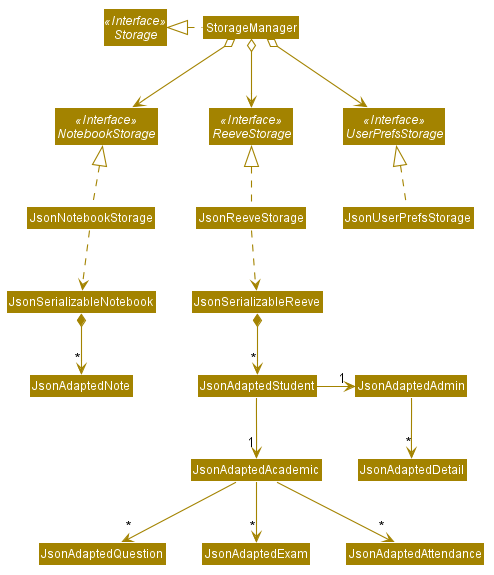

The diagram above was rendered by PlantUML. Its source (embedded in the PNG):
@startuml








skinparam BackgroundColor #FFFFFFF

skinparam Shadowing false

skinparam Class {
    FontColor #FFFFFF
    BorderThickness 1
    BorderColor #FFFFFF
    StereotypeFontColor #FFFFFF
    FontName Arial
}

skinparam Actor {
    BorderColor #000000
    Color #000000
    FontName Arial
}

skinparam Sequence {
    MessageAlign center
    BoxFontSize 15
    BoxPadding 0
    BoxFontColor #FFFFFF
    FontName Arial
}

skinparam Participant {
    FontColor #FFFFFFF
    Padding 20
}

skinparam MinClassWidth 50
skinparam ParticipantPadding 10
skinparam Shadowing false
skinparam DefaultTextAlignment center
skinparam packageStyle Rectangle

hide footbox
hide members
hide circle
skinparam arrowThickness 1.1
skinparam arrowColor #A38300
skinparam classBackgroundColor #A38300

Interface Storage <<Interface>>
Interface UserPrefsStorage <<Interface>>
Interface ReeveStorage <<Interface>>
Interface NotebookStorage <<Interface>>

Class StorageManager
Class JsonUserPrefsStorage
Class JsonReeveStorage
Class JsonNotebookStorage

StorageManager .left.|> Storage
StorageManager o--> ReeveStorage
StorageManager o--> NotebookStorage
StorageManager o-down-> UserPrefsStorage

JsonUserPrefsStorage .up.|> UserPrefsStorage
JsonReeveStorage .up.|> ReeveStorage
JsonReeveStorage .down.> JsonSerializableReeve
JsonSerializableReeve *--> "*" JsonAdaptedStudent
JsonAdaptedStudent -right-> "1" JsonAdaptedAdmin
JsonAdaptedStudent --> "1" JsonAdaptedAcademic
JsonAdaptedAdmin -down-> "*" JsonAdaptedDetail
JsonAdaptedAcademic -down-> "*" JsonAdaptedQuestion
JsonAdaptedAcademic -down-> "*" JsonAdaptedExam
JsonAdaptedAcademic -down-> "*" JsonAdaptedAttendance
JsonNotebookStorage .up.|> NotebookStorage
JsonNotebookStorage .down.> JsonSerializableNotebook
JsonSerializableNotebook *-down-> "*" JsonAdaptedNote
@enduml